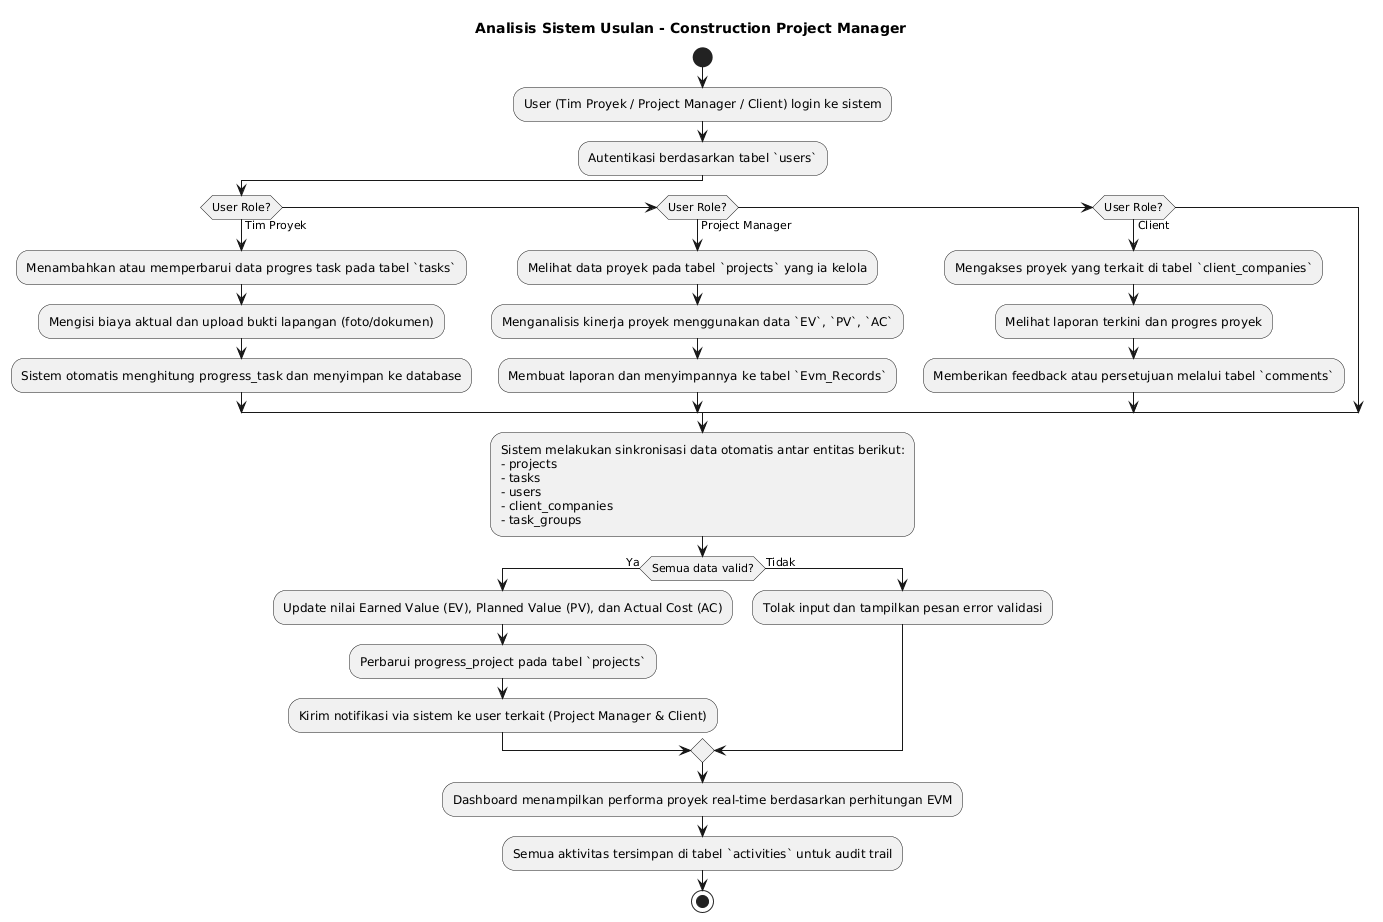

The diagram above was rendered by PlantUML. Its source (embedded in the PNG):
@startuml
title Analisis Sistem Usulan - Construction Project Manager

start

:User (Tim Proyek / Project Manager / Client) login ke sistem;
:Autentikasi berdasarkan tabel `users`;

if (User Role?) then (Tim Proyek)
  :Menambahkan atau memperbarui data progres task pada tabel `tasks`;
  :Mengisi biaya aktual dan upload bukti lapangan (foto/dokumen);
  :Sistem otomatis menghitung progress_task dan menyimpan ke database;
elseif (User Role?) then (Project Manager)
  :Melihat data proyek pada tabel `projects` yang ia kelola;
  :Menganalisis kinerja proyek menggunakan data `EV`, `PV`, `AC`;
  :Membuat laporan dan menyimpannya ke tabel `Evm_Records`;
elseif (User Role?) then (Client)
  :Mengakses proyek yang terkait di tabel `client_companies`;
  :Melihat laporan terkini dan progres proyek;
  :Memberikan feedback atau persetujuan melalui tabel `comments`;
endif

:Sistem melakukan sinkronisasi data otomatis antar entitas berikut:
- projects
- tasks
- users
- client_companies
- task_groups;

if (Semua data valid?) then (Ya)
  :Update nilai Earned Value (EV), Planned Value (PV), dan Actual Cost (AC);
  :Perbarui progress_project pada tabel `projects`;
  :Kirim notifikasi via sistem ke user terkait (Project Manager & Client);
else (Tidak)
  :Tolak input dan tampilkan pesan error validasi;
endif

:Dashboard menampilkan performa proyek real-time berdasarkan perhitungan EVM;
:Semua aktivitas tersimpan di tabel `activities` untuk audit trail;

stop
@enduml